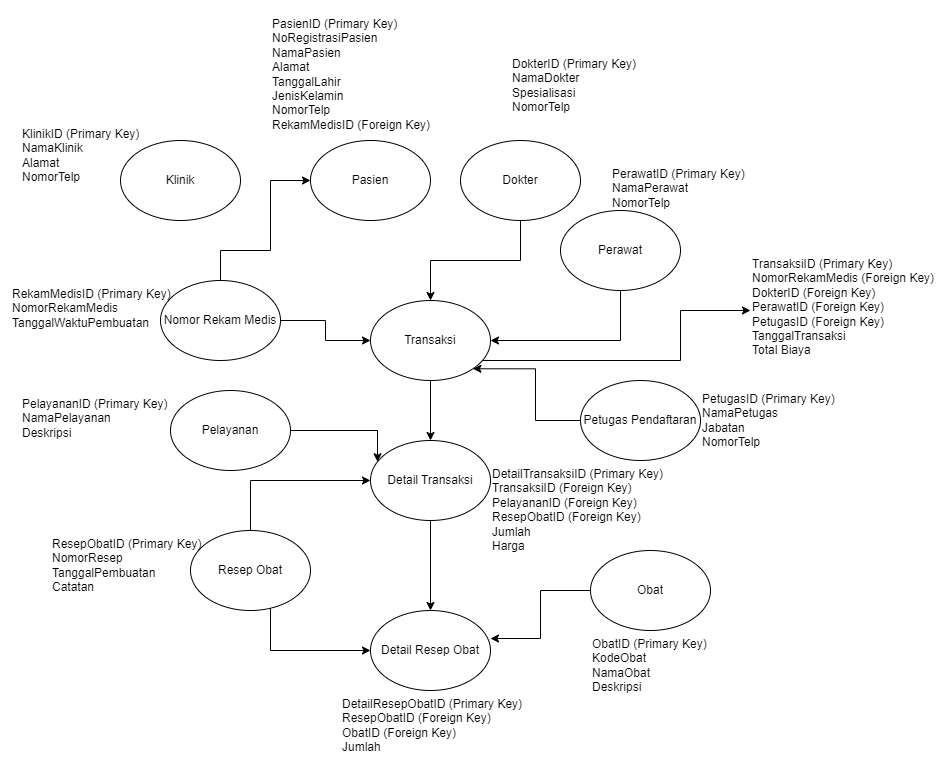

The diagram above was exported from draw.io. Its source (the exported page's mxGraphModel, read from the mxfile embedded in the PNG):
<mxGraphModel dx="2284" dy="844" grid="1" gridSize="10" guides="1" tooltips="1" connect="1" arrows="1" fold="1" page="1" pageScale="1" pageWidth="850" pageHeight="1100" math="0" shadow="0">
  <root>
    <mxCell id="0" />
    <mxCell id="1" parent="0" />
    <mxCell id="j0X0qJ-YODLbyQ0aYwtf-1" value="Klinik" style="ellipse;whiteSpace=wrap;html=1;" vertex="1" parent="1">
      <mxGeometry x="70" y="160" width="120" height="80" as="geometry" />
    </mxCell>
    <mxCell id="j0X0qJ-YODLbyQ0aYwtf-2" style="edgeStyle=orthogonalEdgeStyle;rounded=0;orthogonalLoop=1;jettySize=auto;html=1;" edge="1" parent="1" source="j0X0qJ-YODLbyQ0aYwtf-3" target="j0X0qJ-YODLbyQ0aYwtf-22">
      <mxGeometry relative="1" as="geometry">
        <Array as="points">
          <mxPoint x="327" y="450" />
        </Array>
      </mxGeometry>
    </mxCell>
    <mxCell id="j0X0qJ-YODLbyQ0aYwtf-3" value="Pelayanan" style="ellipse;whiteSpace=wrap;html=1;" vertex="1" parent="1">
      <mxGeometry x="120" y="410" width="120" height="80" as="geometry" />
    </mxCell>
    <mxCell id="j0X0qJ-YODLbyQ0aYwtf-4" style="edgeStyle=orthogonalEdgeStyle;rounded=0;orthogonalLoop=1;jettySize=auto;html=1;entryX=0.5;entryY=0;entryDx=0;entryDy=0;" edge="1" parent="1" source="j0X0qJ-YODLbyQ0aYwtf-5" target="j0X0qJ-YODLbyQ0aYwtf-20">
      <mxGeometry relative="1" as="geometry" />
    </mxCell>
    <mxCell id="j0X0qJ-YODLbyQ0aYwtf-5" value="Dokter" style="ellipse;whiteSpace=wrap;html=1;" vertex="1" parent="1">
      <mxGeometry x="410" y="160" width="120" height="80" as="geometry" />
    </mxCell>
    <mxCell id="j0X0qJ-YODLbyQ0aYwtf-6" style="edgeStyle=orthogonalEdgeStyle;rounded=0;orthogonalLoop=1;jettySize=auto;html=1;entryX=1;entryY=0.5;entryDx=0;entryDy=0;exitX=0.5;exitY=1;exitDx=0;exitDy=0;" edge="1" parent="1" source="j0X0qJ-YODLbyQ0aYwtf-7" target="j0X0qJ-YODLbyQ0aYwtf-20">
      <mxGeometry relative="1" as="geometry">
        <Array as="points">
          <mxPoint x="570" y="360" />
        </Array>
      </mxGeometry>
    </mxCell>
    <mxCell id="j0X0qJ-YODLbyQ0aYwtf-7" value="Perawat" style="ellipse;whiteSpace=wrap;html=1;" vertex="1" parent="1">
      <mxGeometry x="510" y="230" width="120" height="80" as="geometry" />
    </mxCell>
    <mxCell id="j0X0qJ-YODLbyQ0aYwtf-8" value="Pasien" style="ellipse;whiteSpace=wrap;html=1;" vertex="1" parent="1">
      <mxGeometry x="260" y="160" width="120" height="80" as="geometry" />
    </mxCell>
    <mxCell id="j0X0qJ-YODLbyQ0aYwtf-9" style="edgeStyle=orthogonalEdgeStyle;rounded=0;orthogonalLoop=1;jettySize=auto;html=1;entryX=1;entryY=1;entryDx=0;entryDy=0;" edge="1" parent="1" source="j0X0qJ-YODLbyQ0aYwtf-10" target="j0X0qJ-YODLbyQ0aYwtf-20">
      <mxGeometry relative="1" as="geometry" />
    </mxCell>
    <mxCell id="j0X0qJ-YODLbyQ0aYwtf-10" value="Petugas Pendaftaran" style="ellipse;whiteSpace=wrap;html=1;" vertex="1" parent="1">
      <mxGeometry x="530" y="400" width="120" height="80" as="geometry" />
    </mxCell>
    <mxCell id="j0X0qJ-YODLbyQ0aYwtf-11" style="edgeStyle=orthogonalEdgeStyle;rounded=0;orthogonalLoop=1;jettySize=auto;html=1;entryX=0;entryY=0.5;entryDx=0;entryDy=0;" edge="1" parent="1" source="j0X0qJ-YODLbyQ0aYwtf-13" target="j0X0qJ-YODLbyQ0aYwtf-20">
      <mxGeometry relative="1" as="geometry" />
    </mxCell>
    <mxCell id="j0X0qJ-YODLbyQ0aYwtf-12" style="edgeStyle=orthogonalEdgeStyle;rounded=0;orthogonalLoop=1;jettySize=auto;html=1;entryX=0;entryY=0.5;entryDx=0;entryDy=0;exitX=0.5;exitY=0;exitDx=0;exitDy=0;" edge="1" parent="1" source="j0X0qJ-YODLbyQ0aYwtf-13" target="j0X0qJ-YODLbyQ0aYwtf-8">
      <mxGeometry relative="1" as="geometry">
        <Array as="points">
          <mxPoint x="170" y="270" />
          <mxPoint x="220" y="270" />
          <mxPoint x="220" y="200" />
        </Array>
      </mxGeometry>
    </mxCell>
    <mxCell id="j0X0qJ-YODLbyQ0aYwtf-13" value="Nomor Rekam Medis" style="ellipse;whiteSpace=wrap;html=1;" vertex="1" parent="1">
      <mxGeometry x="110" y="300" width="120" height="80" as="geometry" />
    </mxCell>
    <mxCell id="j0X0qJ-YODLbyQ0aYwtf-14" style="edgeStyle=orthogonalEdgeStyle;rounded=0;orthogonalLoop=1;jettySize=auto;html=1;entryX=0;entryY=0.5;entryDx=0;entryDy=0;" edge="1" parent="1" source="j0X0qJ-YODLbyQ0aYwtf-16" target="j0X0qJ-YODLbyQ0aYwtf-23">
      <mxGeometry relative="1" as="geometry">
        <mxPoint x="310" y="670" as="targetPoint" />
        <Array as="points">
          <mxPoint x="220" y="670" />
        </Array>
      </mxGeometry>
    </mxCell>
    <mxCell id="j0X0qJ-YODLbyQ0aYwtf-15" style="edgeStyle=orthogonalEdgeStyle;rounded=0;orthogonalLoop=1;jettySize=auto;html=1;entryX=0;entryY=0.5;entryDx=0;entryDy=0;" edge="1" parent="1" source="j0X0qJ-YODLbyQ0aYwtf-16" target="j0X0qJ-YODLbyQ0aYwtf-22">
      <mxGeometry relative="1" as="geometry">
        <mxPoint x="310" y="480" as="targetPoint" />
        <Array as="points">
          <mxPoint x="200" y="500" />
        </Array>
      </mxGeometry>
    </mxCell>
    <mxCell id="j0X0qJ-YODLbyQ0aYwtf-16" value="Resep Obat" style="ellipse;whiteSpace=wrap;html=1;" vertex="1" parent="1">
      <mxGeometry x="140" y="550" width="120" height="80" as="geometry" />
    </mxCell>
    <mxCell id="j0X0qJ-YODLbyQ0aYwtf-17" style="edgeStyle=orthogonalEdgeStyle;rounded=0;orthogonalLoop=1;jettySize=auto;html=1;entryX=1;entryY=0.35;entryDx=0;entryDy=0;entryPerimeter=0;" edge="1" parent="1" source="j0X0qJ-YODLbyQ0aYwtf-18" target="j0X0qJ-YODLbyQ0aYwtf-23">
      <mxGeometry relative="1" as="geometry" />
    </mxCell>
    <mxCell id="j0X0qJ-YODLbyQ0aYwtf-18" value="Obat" style="ellipse;whiteSpace=wrap;html=1;" vertex="1" parent="1">
      <mxGeometry x="540" y="570" width="120" height="80" as="geometry" />
    </mxCell>
    <mxCell id="j0X0qJ-YODLbyQ0aYwtf-19" style="edgeStyle=orthogonalEdgeStyle;rounded=0;orthogonalLoop=1;jettySize=auto;html=1;" edge="1" parent="1" source="j0X0qJ-YODLbyQ0aYwtf-20" target="j0X0qJ-YODLbyQ0aYwtf-22">
      <mxGeometry relative="1" as="geometry" />
    </mxCell>
    <mxCell id="j0X0qJ-YODLbyQ0aYwtf-39" style="edgeStyle=orthogonalEdgeStyle;rounded=0;orthogonalLoop=1;jettySize=auto;html=1;entryX=0;entryY=0.5;entryDx=0;entryDy=0;" edge="1" parent="1" source="j0X0qJ-YODLbyQ0aYwtf-20" target="j0X0qJ-YODLbyQ0aYwtf-37">
      <mxGeometry relative="1" as="geometry">
        <Array as="points">
          <mxPoint x="630" y="380" />
          <mxPoint x="630" y="330" />
        </Array>
      </mxGeometry>
    </mxCell>
    <mxCell id="j0X0qJ-YODLbyQ0aYwtf-20" value="Transaksi" style="ellipse;whiteSpace=wrap;html=1;" vertex="1" parent="1">
      <mxGeometry x="320" y="320" width="120" height="80" as="geometry" />
    </mxCell>
    <mxCell id="j0X0qJ-YODLbyQ0aYwtf-21" style="edgeStyle=orthogonalEdgeStyle;rounded=0;orthogonalLoop=1;jettySize=auto;html=1;" edge="1" parent="1" source="j0X0qJ-YODLbyQ0aYwtf-22" target="j0X0qJ-YODLbyQ0aYwtf-23">
      <mxGeometry relative="1" as="geometry" />
    </mxCell>
    <mxCell id="j0X0qJ-YODLbyQ0aYwtf-22" value="Detail Transaksi" style="ellipse;whiteSpace=wrap;html=1;" vertex="1" parent="1">
      <mxGeometry x="320" y="460" width="120" height="80" as="geometry" />
    </mxCell>
    <mxCell id="j0X0qJ-YODLbyQ0aYwtf-23" value="Detail Resep Obat" style="ellipse;whiteSpace=wrap;html=1;" vertex="1" parent="1">
      <mxGeometry x="320" y="630" width="120" height="80" as="geometry" />
    </mxCell>
    <mxCell id="j0X0qJ-YODLbyQ0aYwtf-26" value="KlinikID (Primary Key) &#10;NamaKlinik &#10;Alamat &#10;NomorTelp" style="text;whiteSpace=wrap;html=1;" vertex="1" parent="1">
      <mxGeometry x="-30" y="140" width="130" height="80" as="geometry" />
    </mxCell>
    <mxCell id="j0X0qJ-YODLbyQ0aYwtf-28" value="PelayananID (Primary Key)&#10;NamaPelayanan&#10;Deskripsi" style="text;whiteSpace=wrap;" vertex="1" parent="1">
      <mxGeometry x="-30" y="410" width="150" height="70" as="geometry" />
    </mxCell>
    <mxCell id="j0X0qJ-YODLbyQ0aYwtf-29" value="DokterID (Primary Key)&#10;NamaDokter&#10;Spesialisasi&#10;NomorTelp" style="text;whiteSpace=wrap;" vertex="1" parent="1">
      <mxGeometry x="460" y="70" width="160" height="80" as="geometry" />
    </mxCell>
    <mxCell id="j0X0qJ-YODLbyQ0aYwtf-30" value="PerawatID (Primary Key)&#10;NamaPerawat&#10;NomorTelp" style="text;whiteSpace=wrap;" vertex="1" parent="1">
      <mxGeometry x="560" y="180" width="170" height="70" as="geometry" />
    </mxCell>
    <mxCell id="j0X0qJ-YODLbyQ0aYwtf-31" value="PasienID (Primary Key)&#10;NoRegistrasiPasien&#10;NamaPasien&#10;Alamat&#10;TanggalLahir&#10;JenisKelamin&#10;NomorTelp&#10;RekamMedisID (Foreign Key)" style="text;whiteSpace=wrap;" vertex="1" parent="1">
      <mxGeometry x="220" y="30" width="180" height="140" as="geometry" />
    </mxCell>
    <mxCell id="j0X0qJ-YODLbyQ0aYwtf-32" value="PetugasID (Primary Key)&#10;NamaPetugas&#10;Jabatan&#10;NomorTelp" style="text;whiteSpace=wrap;" vertex="1" parent="1">
      <mxGeometry x="650" y="405" width="170" height="80" as="geometry" />
    </mxCell>
    <mxCell id="j0X0qJ-YODLbyQ0aYwtf-33" value="RekamMedisID (Primary Key)&#10;NomorRekamMedis&#10;TanggalWaktuPembuatan" style="text;whiteSpace=wrap;" vertex="1" parent="1">
      <mxGeometry x="-40" y="300" width="190" height="70" as="geometry" />
    </mxCell>
    <mxCell id="j0X0qJ-YODLbyQ0aYwtf-34" value="ResepObatID (Primary Key)&#10;NomorResep&#10;TanggalPembuatan&#10;Catatan" style="text;whiteSpace=wrap;" vertex="1" parent="1">
      <mxGeometry y="550" width="180" height="80" as="geometry" />
    </mxCell>
    <mxCell id="j0X0qJ-YODLbyQ0aYwtf-36" value="ObatID (Primary Key)&#10;KodeObat&#10;NamaObat&#10;Deskripsi" style="text;whiteSpace=wrap;" vertex="1" parent="1">
      <mxGeometry x="540" y="650" width="150" height="80" as="geometry" />
    </mxCell>
    <mxCell id="j0X0qJ-YODLbyQ0aYwtf-37" value="TransaksiID (Primary Key)&#10;NomorRekamMedis (Foreign Key)&#10;DokterID (Foreign Key)&#10;PerawatID (Foreign Key)&#10;PetugasID (Foreign Key)&#10;TanggalTransaksi&#10;Total Biaya" style="text;whiteSpace=wrap;" vertex="1" parent="1">
      <mxGeometry x="700" y="270" width="190" height="120" as="geometry" />
    </mxCell>
    <mxCell id="j0X0qJ-YODLbyQ0aYwtf-38" value="DetailTransaksiID (Primary Key)&#10;TransaksiID (Foreign Key)&#10;PelayananID (Foreign Key)&#10;ResepObatID (Foreign Key)&#10;Jumlah&#10;Harga" style="text;whiteSpace=wrap;" vertex="1" parent="1">
      <mxGeometry x="440" y="480" width="200" height="110" as="geometry" />
    </mxCell>
    <mxCell id="j0X0qJ-YODLbyQ0aYwtf-41" value="DetailResepObatID (Primary Key)&#10;ResepObatID (Foreign Key)&#10;ObatID (Foreign Key)&#10;Jumlah" style="text;whiteSpace=wrap;" vertex="1" parent="1">
      <mxGeometry x="290" y="710" width="210" height="80" as="geometry" />
    </mxCell>
  </root>
</mxGraphModel>